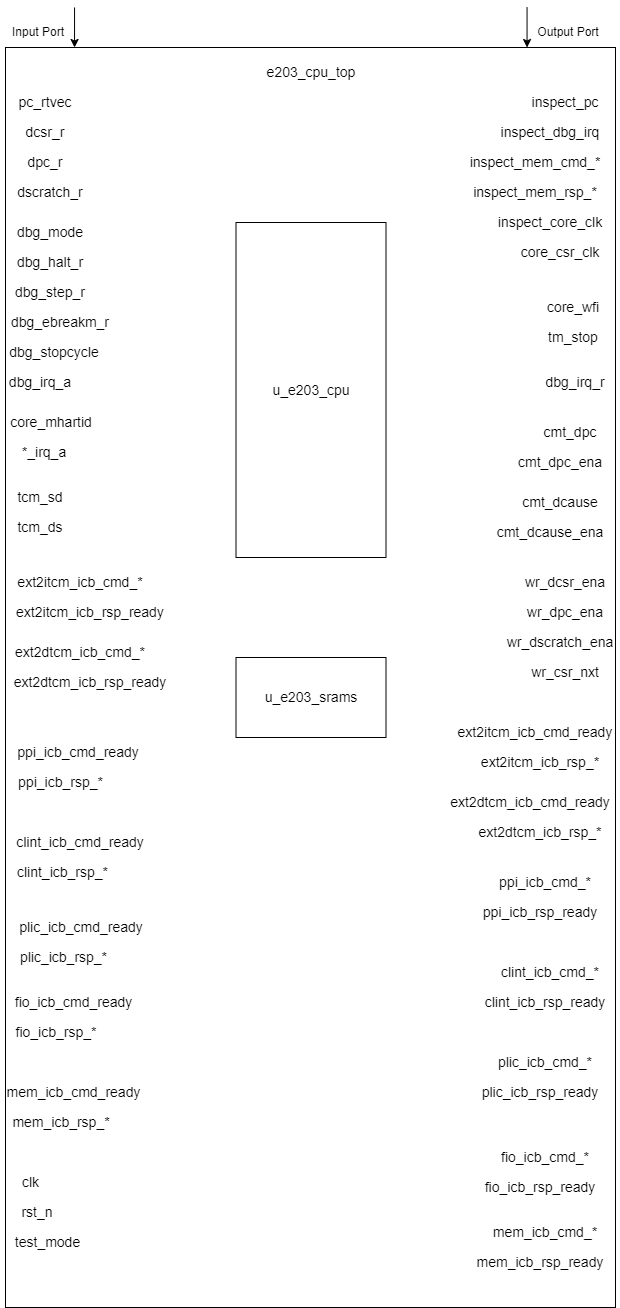

The diagram above was exported from draw.io. Its source (the exported page's mxGraphModel, read from the mxfile embedded in the PNG):
<mxGraphModel dx="1690" dy="1535" grid="1" gridSize="10" guides="1" tooltips="1" connect="1" arrows="1" fold="1" page="1" pageScale="1" pageWidth="827" pageHeight="1169" math="0" shadow="0">
  <root>
    <mxCell id="0" />
    <mxCell id="1" parent="0" />
    <mxCell id="zo6iH4wbyFJulRztXZ3C-1" value="" style="rounded=0;whiteSpace=wrap;html=1;" vertex="1" parent="1">
      <mxGeometry x="110" y="120" width="610" height="1260" as="geometry" />
    </mxCell>
    <mxCell id="zo6iH4wbyFJulRztXZ3C-2" value="&lt;font style=&quot;font-size: 14px;&quot;&gt;e203_cpu_top&lt;/font&gt;" style="text;html=1;align=center;verticalAlign=middle;whiteSpace=wrap;rounded=0;" vertex="1" parent="1">
      <mxGeometry x="362.5" y="130" width="106" height="30" as="geometry" />
    </mxCell>
    <mxCell id="zo6iH4wbyFJulRztXZ3C-3" value="&lt;font style=&quot;font-size: 14px;&quot;&gt;pc_rtvec&lt;/font&gt;" style="text;html=1;align=center;verticalAlign=middle;whiteSpace=wrap;rounded=0;" vertex="1" parent="1">
      <mxGeometry x="120" y="160" width="60" height="30" as="geometry" />
    </mxCell>
    <mxCell id="zo6iH4wbyFJulRztXZ3C-4" value="&lt;font style=&quot;font-size: 14px;&quot;&gt;dcsr_r&lt;/font&gt;" style="text;html=1;align=center;verticalAlign=middle;whiteSpace=wrap;rounded=0;" vertex="1" parent="1">
      <mxGeometry x="120" y="190" width="60" height="30" as="geometry" />
    </mxCell>
    <mxCell id="zo6iH4wbyFJulRztXZ3C-5" value="&lt;font style=&quot;font-size: 14px;&quot;&gt;dpc_r&lt;/font&gt;" style="text;html=1;align=center;verticalAlign=middle;whiteSpace=wrap;rounded=0;" vertex="1" parent="1">
      <mxGeometry x="120" y="220" width="60" height="30" as="geometry" />
    </mxCell>
    <mxCell id="zo6iH4wbyFJulRztXZ3C-6" value="&lt;font style=&quot;font-size: 14px;&quot;&gt;dscratch_r&lt;/font&gt;" style="text;html=1;align=center;verticalAlign=middle;whiteSpace=wrap;rounded=0;" vertex="1" parent="1">
      <mxGeometry x="120" y="250" width="70" height="30" as="geometry" />
    </mxCell>
    <mxCell id="zo6iH4wbyFJulRztXZ3C-7" value="&lt;font style=&quot;font-size: 14px;&quot;&gt;dbg_mode&lt;/font&gt;" style="text;html=1;align=center;verticalAlign=middle;whiteSpace=wrap;rounded=0;" vertex="1" parent="1">
      <mxGeometry x="120" y="290" width="70" height="30" as="geometry" />
    </mxCell>
    <mxCell id="zo6iH4wbyFJulRztXZ3C-8" value="&lt;font style=&quot;font-size: 14px;&quot;&gt;dbg_halt_r&lt;/font&gt;" style="text;html=1;align=center;verticalAlign=middle;whiteSpace=wrap;rounded=0;" vertex="1" parent="1">
      <mxGeometry x="120" y="320" width="70" height="30" as="geometry" />
    </mxCell>
    <mxCell id="zo6iH4wbyFJulRztXZ3C-9" value="&lt;font style=&quot;font-size: 14px;&quot;&gt;dbg_step_r&lt;/font&gt;" style="text;html=1;align=center;verticalAlign=middle;whiteSpace=wrap;rounded=0;" vertex="1" parent="1">
      <mxGeometry x="120" y="350" width="70" height="30" as="geometry" />
    </mxCell>
    <mxCell id="zo6iH4wbyFJulRztXZ3C-10" value="&lt;font style=&quot;font-size: 14px;&quot;&gt;dbg_ebreakm_r&lt;/font&gt;" style="text;html=1;align=center;verticalAlign=middle;whiteSpace=wrap;rounded=0;" vertex="1" parent="1">
      <mxGeometry x="110" y="380" width="110" height="30" as="geometry" />
    </mxCell>
    <mxCell id="zo6iH4wbyFJulRztXZ3C-11" value="&lt;font style=&quot;font-size: 14px;&quot;&gt;dbg_stopcycle&lt;/font&gt;" style="text;html=1;align=center;verticalAlign=middle;whiteSpace=wrap;rounded=0;" vertex="1" parent="1">
      <mxGeometry x="113.75" y="410" width="90" height="30" as="geometry" />
    </mxCell>
    <mxCell id="zo6iH4wbyFJulRztXZ3C-12" value="&lt;font style=&quot;font-size: 14px;&quot;&gt;core_mhartid&lt;/font&gt;" style="text;html=1;align=center;verticalAlign=middle;whiteSpace=wrap;rounded=0;" vertex="1" parent="1">
      <mxGeometry x="111.25" y="480" width="90" height="30" as="geometry" />
    </mxCell>
    <mxCell id="zo6iH4wbyFJulRztXZ3C-13" value="&lt;font style=&quot;font-size: 14px;&quot;&gt;*_irq_a&lt;/font&gt;" style="text;html=1;align=center;verticalAlign=middle;whiteSpace=wrap;rounded=0;" vertex="1" parent="1">
      <mxGeometry x="113.75" y="510" width="70" height="30" as="geometry" />
    </mxCell>
    <mxCell id="zo6iH4wbyFJulRztXZ3C-14" value="&lt;font style=&quot;font-size: 14px;&quot;&gt;ext2itcm_icb_cmd_*&lt;/font&gt;" style="text;html=1;align=center;verticalAlign=middle;whiteSpace=wrap;rounded=0;" vertex="1" parent="1">
      <mxGeometry x="110" y="640" width="150" height="30" as="geometry" />
    </mxCell>
    <mxCell id="zo6iH4wbyFJulRztXZ3C-15" value="&lt;font style=&quot;font-size: 14px;&quot;&gt;ext2itcm_icb_rsp_ready&lt;/font&gt;" style="text;html=1;align=center;verticalAlign=middle;whiteSpace=wrap;rounded=0;" vertex="1" parent="1">
      <mxGeometry x="120" y="670" width="150" height="30" as="geometry" />
    </mxCell>
    <mxCell id="zo6iH4wbyFJulRztXZ3C-16" value="&lt;font style=&quot;font-size: 14px;&quot;&gt;ext2dtcm_icb_cmd_*&lt;/font&gt;" style="text;html=1;align=center;verticalAlign=middle;whiteSpace=wrap;rounded=0;" vertex="1" parent="1">
      <mxGeometry x="110" y="710" width="150" height="30" as="geometry" />
    </mxCell>
    <mxCell id="zo6iH4wbyFJulRztXZ3C-17" value="&lt;font style=&quot;font-size: 14px;&quot;&gt;ext2dtcm_icb_rsp_ready&lt;/font&gt;" style="text;html=1;align=center;verticalAlign=middle;whiteSpace=wrap;rounded=0;" vertex="1" parent="1">
      <mxGeometry x="120" y="740" width="150" height="30" as="geometry" />
    </mxCell>
    <mxCell id="zo6iH4wbyFJulRztXZ3C-20" value="&lt;span style=&quot;font-size: 14px;&quot;&gt;ppi_icb_cmd_ready&lt;/span&gt;" style="text;html=1;align=center;verticalAlign=middle;whiteSpace=wrap;rounded=0;" vertex="1" parent="1">
      <mxGeometry x="117.5" y="810" width="130" height="30" as="geometry" />
    </mxCell>
    <mxCell id="zo6iH4wbyFJulRztXZ3C-21" value="&lt;span style=&quot;font-size: 14px;&quot;&gt;ppi_icb_rsp_*&lt;/span&gt;" style="text;html=1;align=center;verticalAlign=middle;whiteSpace=wrap;rounded=0;" vertex="1" parent="1">
      <mxGeometry x="112.5" y="840" width="105" height="30" as="geometry" />
    </mxCell>
    <mxCell id="zo6iH4wbyFJulRztXZ3C-24" value="&lt;span style=&quot;font-size: 14px;&quot;&gt;clint_icb_cmd_ready&lt;/span&gt;" style="text;html=1;align=center;verticalAlign=middle;whiteSpace=wrap;rounded=0;" vertex="1" parent="1">
      <mxGeometry x="120" y="900" width="130" height="30" as="geometry" />
    </mxCell>
    <mxCell id="zo6iH4wbyFJulRztXZ3C-25" value="&lt;span style=&quot;font-size: 14px;&quot;&gt;clint_icb_rsp_*&lt;/span&gt;" style="text;html=1;align=center;verticalAlign=middle;whiteSpace=wrap;rounded=0;" vertex="1" parent="1">
      <mxGeometry x="115" y="930" width="105" height="30" as="geometry" />
    </mxCell>
    <mxCell id="zo6iH4wbyFJulRztXZ3C-28" value="&lt;span style=&quot;font-size: 14px;&quot;&gt;plic_icb_cmd_ready&lt;/span&gt;" style="text;html=1;align=center;verticalAlign=middle;whiteSpace=wrap;rounded=0;" vertex="1" parent="1">
      <mxGeometry x="121.25" y="985" width="130" height="30" as="geometry" />
    </mxCell>
    <mxCell id="zo6iH4wbyFJulRztXZ3C-29" value="&lt;span style=&quot;font-size: 14px;&quot;&gt;plic_icb_rsp_*&lt;/span&gt;" style="text;html=1;align=center;verticalAlign=middle;whiteSpace=wrap;rounded=0;" vertex="1" parent="1">
      <mxGeometry x="116.25" y="1015" width="105" height="30" as="geometry" />
    </mxCell>
    <mxCell id="zo6iH4wbyFJulRztXZ3C-32" value="&lt;span style=&quot;font-size: 14px;&quot;&gt;fio_icb_cmd_ready&lt;/span&gt;" style="text;html=1;align=center;verticalAlign=middle;whiteSpace=wrap;rounded=0;" vertex="1" parent="1">
      <mxGeometry x="121.25" y="1060" width="115" height="30" as="geometry" />
    </mxCell>
    <mxCell id="zo6iH4wbyFJulRztXZ3C-33" value="&lt;span style=&quot;font-size: 14px;&quot;&gt;fio_icb_rsp_*&lt;/span&gt;" style="text;html=1;align=center;verticalAlign=middle;whiteSpace=wrap;rounded=0;" vertex="1" parent="1">
      <mxGeometry x="116.25" y="1090" width="90" height="30" as="geometry" />
    </mxCell>
    <mxCell id="zo6iH4wbyFJulRztXZ3C-35" value="&lt;span style=&quot;font-size: 14px;&quot;&gt;mem_icb_cmd_ready&lt;/span&gt;" style="text;html=1;align=center;verticalAlign=middle;whiteSpace=wrap;rounded=0;" vertex="1" parent="1">
      <mxGeometry x="121.25" y="1150" width="115" height="30" as="geometry" />
    </mxCell>
    <mxCell id="zo6iH4wbyFJulRztXZ3C-36" value="&lt;span style=&quot;font-size: 14px;&quot;&gt;mem_icb_rsp_*&lt;/span&gt;" style="text;html=1;align=center;verticalAlign=middle;whiteSpace=wrap;rounded=0;" vertex="1" parent="1">
      <mxGeometry x="121.25" y="1180" width="90" height="30" as="geometry" />
    </mxCell>
    <mxCell id="zo6iH4wbyFJulRztXZ3C-39" value="&lt;span style=&quot;font-size: 14px;&quot;&gt;clk&lt;/span&gt;" style="text;html=1;align=center;verticalAlign=middle;whiteSpace=wrap;rounded=0;" vertex="1" parent="1">
      <mxGeometry x="111.25" y="1240" width="48.75" height="30" as="geometry" />
    </mxCell>
    <mxCell id="zo6iH4wbyFJulRztXZ3C-40" value="&lt;span style=&quot;font-size: 14px;&quot;&gt;rst_n&lt;/span&gt;" style="text;html=1;align=center;verticalAlign=middle;whiteSpace=wrap;rounded=0;" vertex="1" parent="1">
      <mxGeometry x="113.75" y="1270" width="56.25" height="30" as="geometry" />
    </mxCell>
    <mxCell id="zo6iH4wbyFJulRztXZ3C-41" value="&lt;span style=&quot;font-size: 14px;&quot;&gt;test_mode&lt;/span&gt;" style="text;html=1;align=center;verticalAlign=middle;whiteSpace=wrap;rounded=0;" vertex="1" parent="1">
      <mxGeometry x="115" y="1300" width="75" height="30" as="geometry" />
    </mxCell>
    <mxCell id="zo6iH4wbyFJulRztXZ3C-42" value="&lt;font style=&quot;font-size: 14px;&quot;&gt;inspect_pc&lt;/font&gt;" style="text;html=1;align=center;verticalAlign=middle;whiteSpace=wrap;rounded=0;" vertex="1" parent="1">
      <mxGeometry x="630" y="160" width="80" height="30" as="geometry" />
    </mxCell>
    <mxCell id="zo6iH4wbyFJulRztXZ3C-43" value="&lt;font style=&quot;font-size: 14px;&quot;&gt;inspect_dbg_irq&lt;/font&gt;" style="text;html=1;align=center;verticalAlign=middle;whiteSpace=wrap;rounded=0;" vertex="1" parent="1">
      <mxGeometry x="600" y="190" width="110" height="30" as="geometry" />
    </mxCell>
    <mxCell id="zo6iH4wbyFJulRztXZ3C-44" value="&lt;font style=&quot;font-size: 14px;&quot;&gt;inspect_mem_cmd_*&lt;/font&gt;" style="text;html=1;align=center;verticalAlign=middle;whiteSpace=wrap;rounded=0;" vertex="1" parent="1">
      <mxGeometry x="570" y="220" width="140" height="30" as="geometry" />
    </mxCell>
    <mxCell id="zo6iH4wbyFJulRztXZ3C-45" value="&lt;font style=&quot;font-size: 14px;&quot;&gt;inspect_mem_rsp_*&lt;/font&gt;" style="text;html=1;align=center;verticalAlign=middle;whiteSpace=wrap;rounded=0;" vertex="1" parent="1">
      <mxGeometry x="570" y="250" width="140" height="30" as="geometry" />
    </mxCell>
    <mxCell id="zo6iH4wbyFJulRztXZ3C-46" value="&lt;font style=&quot;font-size: 14px;&quot;&gt;inspect_core_clk&lt;/font&gt;" style="text;html=1;align=center;verticalAlign=middle;whiteSpace=wrap;rounded=0;" vertex="1" parent="1">
      <mxGeometry x="600" y="280" width="110" height="30" as="geometry" />
    </mxCell>
    <mxCell id="zo6iH4wbyFJulRztXZ3C-47" value="&lt;font style=&quot;font-size: 14px;&quot;&gt;core_csr_clk&lt;/font&gt;" style="text;html=1;align=center;verticalAlign=middle;whiteSpace=wrap;rounded=0;" vertex="1" parent="1">
      <mxGeometry x="620" y="310" width="90" height="30" as="geometry" />
    </mxCell>
    <mxCell id="zo6iH4wbyFJulRztXZ3C-50" value="&lt;font style=&quot;font-size: 14px;&quot;&gt;core_wfi&lt;/font&gt;" style="text;html=1;align=center;verticalAlign=middle;whiteSpace=wrap;rounded=0;" vertex="1" parent="1">
      <mxGeometry x="647.5" y="365" width="60" height="30" as="geometry" />
    </mxCell>
    <mxCell id="zo6iH4wbyFJulRztXZ3C-51" value="&lt;font style=&quot;font-size: 14px;&quot;&gt;tm_stop&lt;/font&gt;" style="text;html=1;align=center;verticalAlign=middle;whiteSpace=wrap;rounded=0;" vertex="1" parent="1">
      <mxGeometry x="647.5" y="395" width="60" height="30" as="geometry" />
    </mxCell>
    <mxCell id="zo6iH4wbyFJulRztXZ3C-52" value="&lt;font style=&quot;font-size: 14px;&quot;&gt;cmt_dpc&lt;/font&gt;" style="text;html=1;align=center;verticalAlign=middle;whiteSpace=wrap;rounded=0;" vertex="1" parent="1">
      <mxGeometry x="645" y="490" width="60" height="30" as="geometry" />
    </mxCell>
    <mxCell id="zo6iH4wbyFJulRztXZ3C-53" value="&lt;span style=&quot;font-size: 14px;&quot;&gt;cmt_dpc_ena&lt;/span&gt;" style="text;html=1;align=center;verticalAlign=middle;whiteSpace=wrap;rounded=0;" vertex="1" parent="1">
      <mxGeometry x="615" y="520" width="100" height="30" as="geometry" />
    </mxCell>
    <mxCell id="zo6iH4wbyFJulRztXZ3C-54" value="&lt;span style=&quot;font-size: 14px;&quot;&gt;cmt_dcause&lt;/span&gt;" style="text;html=1;align=center;verticalAlign=middle;whiteSpace=wrap;rounded=0;" vertex="1" parent="1">
      <mxGeometry x="615" y="560" width="100" height="30" as="geometry" />
    </mxCell>
    <mxCell id="zo6iH4wbyFJulRztXZ3C-55" value="&lt;span style=&quot;font-size: 14px;&quot;&gt;cmt_dcause_ena&lt;/span&gt;" style="text;html=1;align=center;verticalAlign=middle;whiteSpace=wrap;rounded=0;" vertex="1" parent="1">
      <mxGeometry x="595" y="590" width="120" height="30" as="geometry" />
    </mxCell>
    <mxCell id="zo6iH4wbyFJulRztXZ3C-56" value="&lt;span style=&quot;font-size: 14px;&quot;&gt;dbg_irq_r&lt;/span&gt;" style="text;html=1;align=center;verticalAlign=middle;whiteSpace=wrap;rounded=0;" vertex="1" parent="1">
      <mxGeometry x="640" y="440" width="80" height="30" as="geometry" />
    </mxCell>
    <mxCell id="zo6iH4wbyFJulRztXZ3C-57" value="&lt;span style=&quot;font-size: 14px;&quot;&gt;wr_dcsr_ena&lt;/span&gt;" style="text;html=1;align=center;verticalAlign=middle;whiteSpace=wrap;rounded=0;" vertex="1" parent="1">
      <mxGeometry x="620" y="640" width="100" height="30" as="geometry" />
    </mxCell>
    <mxCell id="zo6iH4wbyFJulRztXZ3C-58" value="&lt;span style=&quot;font-size: 14px;&quot;&gt;wr_dpc_ena&lt;/span&gt;" style="text;html=1;align=center;verticalAlign=middle;whiteSpace=wrap;rounded=0;" vertex="1" parent="1">
      <mxGeometry x="620" y="670" width="100" height="30" as="geometry" />
    </mxCell>
    <mxCell id="zo6iH4wbyFJulRztXZ3C-59" value="&lt;span style=&quot;font-size: 14px;&quot;&gt;wr_dscratch_ena&lt;/span&gt;" style="text;html=1;align=center;verticalAlign=middle;whiteSpace=wrap;rounded=0;" vertex="1" parent="1">
      <mxGeometry x="605" y="700" width="120" height="30" as="geometry" />
    </mxCell>
    <mxCell id="zo6iH4wbyFJulRztXZ3C-60" value="&lt;span style=&quot;font-size: 14px;&quot;&gt;wr_csr_nxt&lt;/span&gt;" style="text;html=1;align=center;verticalAlign=middle;whiteSpace=wrap;rounded=0;" vertex="1" parent="1">
      <mxGeometry x="620" y="730" width="100" height="30" as="geometry" />
    </mxCell>
    <mxCell id="zo6iH4wbyFJulRztXZ3C-61" value="&lt;font style=&quot;font-size: 14px;&quot;&gt;ext2itcm_icb_cmd_ready&lt;/font&gt;" style="text;html=1;align=center;verticalAlign=middle;whiteSpace=wrap;rounded=0;" vertex="1" parent="1">
      <mxGeometry x="560" y="790" width="160" height="30" as="geometry" />
    </mxCell>
    <mxCell id="zo6iH4wbyFJulRztXZ3C-62" value="&lt;font style=&quot;font-size: 14px;&quot;&gt;ext2itcm_icb_rsp_*&lt;/font&gt;" style="text;html=1;align=center;verticalAlign=middle;whiteSpace=wrap;rounded=0;" vertex="1" parent="1">
      <mxGeometry x="570" y="820" width="150" height="30" as="geometry" />
    </mxCell>
    <mxCell id="zo6iH4wbyFJulRztXZ3C-63" value="&lt;font style=&quot;font-size: 14px;&quot;&gt;ext2dtcm_icb_cmd_ready&lt;/font&gt;" style="text;html=1;align=center;verticalAlign=middle;whiteSpace=wrap;rounded=0;" vertex="1" parent="1">
      <mxGeometry x="560" y="860" width="150" height="30" as="geometry" />
    </mxCell>
    <mxCell id="zo6iH4wbyFJulRztXZ3C-64" value="&lt;font style=&quot;font-size: 14px;&quot;&gt;ext2dtcm_icb_rsp_*&lt;/font&gt;" style="text;html=1;align=center;verticalAlign=middle;whiteSpace=wrap;rounded=0;" vertex="1" parent="1">
      <mxGeometry x="570" y="890" width="150" height="30" as="geometry" />
    </mxCell>
    <mxCell id="zo6iH4wbyFJulRztXZ3C-65" value="&lt;span style=&quot;font-size: 14px;&quot;&gt;ppi_icb_cmd_*&lt;/span&gt;" style="text;html=1;align=center;verticalAlign=middle;whiteSpace=wrap;rounded=0;" vertex="1" parent="1">
      <mxGeometry x="585" y="940" width="130" height="30" as="geometry" />
    </mxCell>
    <mxCell id="zo6iH4wbyFJulRztXZ3C-66" value="&lt;span style=&quot;font-size: 14px;&quot;&gt;ppi_icb_rsp_ready&lt;/span&gt;" style="text;html=1;align=center;verticalAlign=middle;whiteSpace=wrap;rounded=0;" vertex="1" parent="1">
      <mxGeometry x="580" y="970" width="130" height="30" as="geometry" />
    </mxCell>
    <mxCell id="zo6iH4wbyFJulRztXZ3C-67" value="&lt;span style=&quot;font-size: 14px;&quot;&gt;clint_icb_cmd_*&lt;/span&gt;" style="text;html=1;align=center;verticalAlign=middle;whiteSpace=wrap;rounded=0;" vertex="1" parent="1">
      <mxGeometry x="590" y="1030" width="130" height="30" as="geometry" />
    </mxCell>
    <mxCell id="zo6iH4wbyFJulRztXZ3C-68" value="&lt;span style=&quot;font-size: 14px;&quot;&gt;clint_icb_rsp_ready&lt;/span&gt;" style="text;html=1;align=center;verticalAlign=middle;whiteSpace=wrap;rounded=0;" vertex="1" parent="1">
      <mxGeometry x="585" y="1060" width="130" height="30" as="geometry" />
    </mxCell>
    <mxCell id="zo6iH4wbyFJulRztXZ3C-69" value="&lt;span style=&quot;font-size: 14px;&quot;&gt;plic_icb_cmd_*&lt;/span&gt;" style="text;html=1;align=center;verticalAlign=middle;whiteSpace=wrap;rounded=0;" vertex="1" parent="1">
      <mxGeometry x="585" y="1120" width="130" height="30" as="geometry" />
    </mxCell>
    <mxCell id="zo6iH4wbyFJulRztXZ3C-70" value="&lt;span style=&quot;font-size: 14px;&quot;&gt;plic_icb_rsp_ready&lt;/span&gt;" style="text;html=1;align=center;verticalAlign=middle;whiteSpace=wrap;rounded=0;" vertex="1" parent="1">
      <mxGeometry x="580" y="1150" width="130" height="30" as="geometry" />
    </mxCell>
    <mxCell id="zo6iH4wbyFJulRztXZ3C-71" value="&lt;span style=&quot;font-size: 14px;&quot;&gt;fio_icb_cmd_*&lt;/span&gt;" style="text;html=1;align=center;verticalAlign=middle;whiteSpace=wrap;rounded=0;" vertex="1" parent="1">
      <mxGeometry x="585" y="1215" width="130" height="30" as="geometry" />
    </mxCell>
    <mxCell id="zo6iH4wbyFJulRztXZ3C-72" value="&lt;span style=&quot;font-size: 14px;&quot;&gt;fio_icb_rsp_ready&lt;/span&gt;" style="text;html=1;align=center;verticalAlign=middle;whiteSpace=wrap;rounded=0;" vertex="1" parent="1">
      <mxGeometry x="580" y="1245" width="130" height="30" as="geometry" />
    </mxCell>
    <mxCell id="zo6iH4wbyFJulRztXZ3C-73" value="&lt;span style=&quot;font-size: 14px;&quot;&gt;mem_icb_cmd_*&lt;/span&gt;" style="text;html=1;align=center;verticalAlign=middle;whiteSpace=wrap;rounded=0;" vertex="1" parent="1">
      <mxGeometry x="585" y="1290" width="130" height="30" as="geometry" />
    </mxCell>
    <mxCell id="zo6iH4wbyFJulRztXZ3C-74" value="&lt;span style=&quot;font-size: 14px;&quot;&gt;mem_icb_rsp_ready&lt;/span&gt;" style="text;html=1;align=center;verticalAlign=middle;whiteSpace=wrap;rounded=0;" vertex="1" parent="1">
      <mxGeometry x="580" y="1320" width="130" height="30" as="geometry" />
    </mxCell>
    <mxCell id="zo6iH4wbyFJulRztXZ3C-81" value="&lt;font style=&quot;font-size: 14px;&quot;&gt;u_e203_cpu&lt;/font&gt;" style="rounded=0;whiteSpace=wrap;html=1;" vertex="1" parent="1">
      <mxGeometry x="340.5" y="295" width="150" height="335" as="geometry" />
    </mxCell>
    <mxCell id="zo6iH4wbyFJulRztXZ3C-82" value="&lt;font style=&quot;font-size: 14px;&quot;&gt;u_e203_srams&lt;span style=&quot;color: rgba(0, 0, 0, 0); font-family: monospace; font-size: 0px; text-align: start; text-wrap: nowrap;&quot;&gt;%3CmxGraphModel%3E%3Croot%3E%3CmxCell%20id%3D%220%22%2F%3E%3CmxCell%20id%3D%221%22%20parent%3D%220%22%2F%3E%3CmxCell%20id%3D%222%22%20value%3D%22%26lt%3Bfont%20style%3D%26quot%3Bfont-size%3A%2014px%3B%26quot%3B%26gt%3Bu_e203_reset_ctrl%26lt%3B%2Ffont%26gt%3B%22%20style%3D%22rounded%3D0%3BwhiteSpace%3Dwrap%3Bhtml%3D1%3B%22%20vertex%3D%221%22%20parent%3D%221%22%3E%3CmxGeometry%20x%3D%22339%22%20y%3D%22190%22%20width%3D%22150%22%20height%3D%2280%22%20as%3D%22geometry%22%2F%3E%3C%2FmxCell%3E%3C%2Froot%3E%3C%2FmxGraphMode&lt;/span&gt;&lt;/font&gt;" style="rounded=0;whiteSpace=wrap;html=1;" vertex="1" parent="1">
      <mxGeometry x="340.5" y="730" width="150" height="80" as="geometry" />
    </mxCell>
    <mxCell id="zo6iH4wbyFJulRztXZ3C-89" value="Input Port" style="text;html=1;align=center;verticalAlign=middle;whiteSpace=wrap;rounded=0;" vertex="1" parent="1">
      <mxGeometry x="112.5" y="90" width="60" height="30" as="geometry" />
    </mxCell>
    <mxCell id="zo6iH4wbyFJulRztXZ3C-90" value="" style="endArrow=classic;html=1;rounded=0;" edge="1" parent="1">
      <mxGeometry width="50" height="50" relative="1" as="geometry">
        <mxPoint x="179.05" y="80" as="sourcePoint" />
        <mxPoint x="179.05" y="120" as="targetPoint" />
      </mxGeometry>
    </mxCell>
    <mxCell id="zo6iH4wbyFJulRztXZ3C-91" value="Output Port" style="text;html=1;align=center;verticalAlign=middle;whiteSpace=wrap;rounded=0;" vertex="1" parent="1">
      <mxGeometry x="632.5" y="90" width="80" height="30" as="geometry" />
    </mxCell>
    <mxCell id="zo6iH4wbyFJulRztXZ3C-92" value="" style="endArrow=classic;html=1;rounded=0;" edge="1" parent="1">
      <mxGeometry width="50" height="50" relative="1" as="geometry">
        <mxPoint x="631.55" y="80" as="sourcePoint" />
        <mxPoint x="631.55" y="120" as="targetPoint" />
      </mxGeometry>
    </mxCell>
    <mxCell id="zo6iH4wbyFJulRztXZ3C-93" value="&lt;span style=&quot;font-size: 14px;&quot;&gt;dbg_irq_a&lt;/span&gt;" style="text;html=1;align=center;verticalAlign=middle;whiteSpace=wrap;rounded=0;" vertex="1" parent="1">
      <mxGeometry x="105" y="440" width="80" height="30" as="geometry" />
    </mxCell>
    <mxCell id="zo6iH4wbyFJulRztXZ3C-94" value="&lt;font style=&quot;font-size: 14px;&quot;&gt;tcm_sd&lt;/font&gt;" style="text;html=1;align=center;verticalAlign=middle;whiteSpace=wrap;rounded=0;" vertex="1" parent="1">
      <mxGeometry x="110" y="555" width="70" height="30" as="geometry" />
    </mxCell>
    <mxCell id="zo6iH4wbyFJulRztXZ3C-95" value="&lt;font style=&quot;font-size: 14px;&quot;&gt;tcm_ds&lt;/font&gt;" style="text;html=1;align=center;verticalAlign=middle;whiteSpace=wrap;rounded=0;" vertex="1" parent="1">
      <mxGeometry x="110" y="585" width="70" height="30" as="geometry" />
    </mxCell>
  </root>
</mxGraphModel>